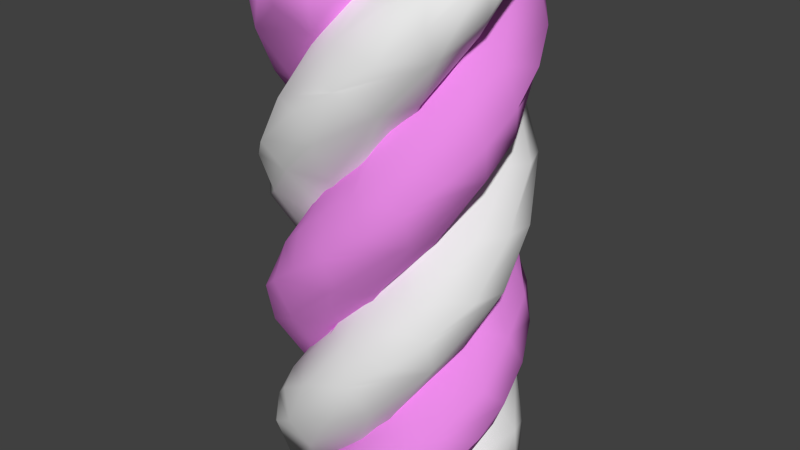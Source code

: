 # Source: Marshmallow.blend  (saved by Blender 2.76.0; exported with 4.5.12 LTS)
import bpy
from mathutils import Matrix  # noqa: F401  (used for matrix-valued properties, if any)

bpy.ops.wm.read_factory_settings(use_empty=True)
scene = bpy.context.scene
scene.name = 'Scene'

# ---- collections
col_collection_1 = bpy.data.collections.new('Collection 1'); scene.collection.children.link(col_collection_1)

# ---- materials (node trees are filled in below, after node groups)
mat_pink_001 = bpy.data.materials.new('Pink.001')
mat_pink_001.alpha_threshold = 0.0
mat_pink_001.diffuse_color = (0.8, 0.2503, 0.7804, 1.0)
mat_pink_001.roughness = 0.5
mat_white = bpy.data.materials.new('White')
mat_white.alpha_threshold = 0.0
mat_white.roughness = 0.5

# ---- material node trees
mat_white.use_nodes = True; mat_white.node_tree.nodes.clear()
_N = mat_white.node_tree.nodes; _L = mat_white.node_tree.links
n0 = _N.new('ShaderNodeOutputMaterial'); n0.name = 'Material Output'; n0.location = (300, 300)
n1 = _N.new('ShaderNodeBsdfDiffuse'); n1.name = 'Diffuse BSDF'; n1.location = (10, 300)
_L.new(n1.outputs[0], n0.inputs[0])
n0.is_active_output = True

# ---- world
world_world = bpy.data.worlds.new('World'); scene.world = world_world
world_world.color = (0.05088, 0.05088, 0.05088)
world_world.use_sun_shadow = False
world_world.sun_shadow_jitter_overblur = 0.0
world_world.cycles.sampling_method = 'MANUAL'
world_world.cycles.sample_map_resolution = 256

# ---- meshes
me_cylinder = bpy.data.meshes.new('Cylinder')
me_cylinder.from_pydata([(0.4002, -1.96, -5.299), (-0.3904, -1.961, 5.299), (0.2052, -1.98, -5.299), (0.01006, -1.961, -5.299), (-0.7505, -1.811, 5.299), (-0.1597, -1.933, -5.287), (-0.9017, -1.686, 5.299), (-0.3508, -1.813, -5.299), (-1.026, -1.534, 5.299), (-0.5027, -1.689, -5.299), (-0.5838, -1.605, -5.297), (-1.174, -1.173, 5.299), (-0.6719, -1.462, -5.297), (-0.7657, -1.214, -5.298), (-1.173, -0.7831, 5.299), (-0.7974, -0.9824, -5.299), (-0.7787, -0.7873, -5.299), (-0.7223, -0.5995, -5.299), (-0.6303, -0.4264, -5.299), (-0.6858, -0.116, 5.297), (-0.5064, -0.2745, -5.299), (-0.573, -0.05588, 5.299), (-0.3552, -0.1498, -5.299), (-0.3853, 0.0005322, 5.299), (0.004925, 0.0004938, -5.299), (0.004926, -0.0004895, 5.299), (0.3951, 0.001515, -5.299), (0.365, -0.1507, 5.299), (0.5828, -0.0549, -5.299), (0.5162, -0.2755, 5.299), (0.6402, -0.4274, 5.299), (0.7321, -0.6005, 5.299), (1.055, -0.458, -5.297), (0.7886, -0.7882, 5.299), (1.125, -0.591, -5.298), (0.8073, -0.9834, 5.299), (1.282, -0.9128, -5.264), (1.223, -1.017, -5.292), (1.184, -1.172, -5.299), (1.154, -1.383, -5.284), (0.5125, -1.69, 5.299), (1.036, -1.533, -5.299), (0.3607, -1.814, 5.299), (0.9115, -1.685, -5.299), (0.7603, -1.81, -5.299), (-0.0002123, -1.962, 5.299), (0.6321, -1.921, -5.274), (-0.1954, -1.981, 5.299), (-1.955, 0.2791, 2.999), (-1.935, -0.4737, 3.513), (-1.729, -0.9912, 4.018), (-1.316, -1.511, 4.537), (-1.676, 0.8148, 2.752), (-1.125, 1.553, 1.735), (-0.1272, 1.915, 0.726), (0.9106, 1.691, -0.2832), (1.67, 0.9493, -1.292), (1.842, 0.3107, -1.79), (1.875, -0.3526, -2.571), (1.583, -1.089, -3.311), (0.7617, -1.763, -4.32), (-1.144, -1.384, 5.284), (-1.707, -0.3507, 4.164), (-1.213, -1.018, 5.292), (-1.202, 0.9152, 2.964), (-0.5309, 1.415, 1.955), (0.3031, 1.482, 0.9457), (1.045, 1.096, -0.06369), (1.514, -0.04622, -1.577), (1.258, -0.8427, -2.587), (0.6181, -1.381, -3.596), (-0.05539, -1.559, -4.508), (-1.115, -0.5925, 5.298), (-1.046, -0.4603, 5.297), (-0.8789, -0.2615, 5.293), (-0.7869, 0.3624, 4.047), (-0.1325, 0.949, 2.2), (0.7984, 0.5342, 0.1811), (0.8296, -0.4845, -1.837), (-0.02512, -0.9814, -3.794), (-0.3988, -0.4781, -4.601), (-0.2394, 0.6277, 2.876), (0.4625, 0.4908, 0.8578), (0.6445, -0.2009, -1.161), (0.1794, -0.6443, -2.968), (-0.07521, -0.3572, -3.545), (-0.1605, 0.001715, 5.287), (-0.1907, 0.1915, 4.055), (-0.05934, 0.2649, 3.046), (0.09092, 0.2572, 2.036), (0.07601, 0.09407, 1.307), (0.09259, 0.03616, 0.4895), (0.2709, -0.04377, -0.4868), (0.2066, -0.1798, -1.496), (0.07979, -0.2608, -2.505), (-0.06172, -0.09868, -4.033), (-0.1361, -0.05642, -5.28), (0.1288, -0.04971, 5.267), (-0.0007126, -0.0206, 3.289), (0.001076, 0.001741, -1.01), (0.002403, 0.06244, -2.249), (0.3525, -0.4448, 4.488), (0.07164, -0.3815, 3.514), (-0.08635, -0.2797, 2.506), (-0.2652, -0.1203, 0.9918), (-0.2882, 0.04037, -0.01749), (-0.2222, 0.1887, -1.027), (-0.1006, 0.6427, -1.956), (0.07472, 0.2844, -3.045), (0.2149, 0.2025, -4.055), (0.1674, 0.003375, -5.287), (0.002922, -0.8235, 3.642), (-0.562, -0.3741, 1.663), (-0.5798, 0.3457, -0.3551), (0.4696, 0.4841, -3.593), (0.8511, 0.2607, -4.269), (0.6953, -0.1148, -5.297), (-0.6604, -0.6957, 2.335), (-0.9122, 0.2945, 0.3161), (-0.3517, 0.9188, -1.257), (0.4508, 0.8767, -2.77), (0.888, -0.2598, -5.293), (0.7755, -1.216, 5.298), (0.6814, -1.464, 5.297), (-0.2024, -1.503, 4.105), (-0.9704, -1.164, 3.095), (-1.429, -0.9983, 2.975), (-1.649, -0.5634, 2.471), (-1.907, -0.1113, 2.272), (-1.696, 0.401, 1.461), (-1.519, 0.8552, 0.9565), (-1.223, 1.243, 0.4519), (-0.8315, 1.533, -0.05268), (-0.375, 1.704, -0.5573), (0.1111, 1.742, -1.062), (0.5887, 1.644, -1.567), (1.021, 1.418, -2.071), (1.373, 1.081, -2.576), (1.618, 0.6595, -3.08), (0.5934, -1.607, 5.297), (1.797, 0.07007, -3.628), (0.1694, -1.934, 5.287), (-0.4901, -1.842, 4.589), (-1.157, -1.567, 3.998), (-1.829, -0.7918, 3.222), (-1.905, 0.6494, 2.072), (-1.651, 1.152, 1.567), (-1.268, 1.564, 1.062), (-0.7857, 1.854, 0.5578), (-0.242, 2.0, 0.05315), (0.3207, 1.99, -0.4515), (0.8587, 1.824, -0.9561), (1.33, 1.516, -1.461), (1.697, 1.09, -1.965), (1.933, 0.5785, -2.47), (2.017, 0.02204, -2.975), (1.945, -0.5361, -3.479), (1.721, -1.052, -3.984), (1.314, -1.531, -4.486), (-0.6221, -1.922, 5.274), (0.004925, 0.0004937, -5.299), (-0.2232, 0.08162, 5.293), (-0.3853, -0.0005279, -5.299), (-0.3552, 0.1498, 5.299), (-0.573, 0.05589, -5.299), (-0.5064, 0.2745, 5.299), (-0.6303, 0.4264, 5.299), (-0.7223, 0.5995, 5.299), (-1.046, 0.4604, -5.297), (-0.7787, 0.7873, 5.299), (-1.115, 0.5925, -5.298), (-0.7974, 0.9824, 5.299), (-1.173, 0.7831, -5.299), (-1.213, 1.018, -5.292), (-1.174, 1.173, -5.299), (-1.144, 1.384, -5.284), (-0.5027, 1.689, 5.299), (-1.026, 1.534, -5.299), (-0.3508, 1.813, 5.299), (-0.9017, 1.686, -5.299), (-0.7505, 1.811, -5.299), (0.01006, 1.961, 5.299), (-0.6221, 1.922, -5.274), (0.2052, 1.98, 5.299), (-0.3904, 1.961, -5.299), (0.4002, 1.96, 5.299), (-0.1954, 1.981, -5.299), (-0.0002108, 1.962, -5.299), (0.7603, 1.81, 5.299), (0.1694, 1.934, -5.287), (0.9115, 1.685, 5.299), (0.3607, 1.814, -5.299), (1.036, 1.533, 5.299), (0.5125, 1.69, -5.299), (0.5934, 1.607, -5.297), (1.184, 1.172, 5.299), (0.6814, 1.464, -5.297), (0.7755, 1.216, -5.298), (0.8073, 0.9834, -5.299), (0.7886, 0.7882, -5.299), (0.7321, 0.6005, -5.299), (0.6402, 0.4274, -5.299), (0.6953, 0.1148, 5.297), (0.5162, 0.2755, -5.299), (0.5828, 0.0549, 5.299), (0.365, 0.1508, -5.299), (0.3951, -0.001511, 5.299), (0.001773, 0.03861, 3.496), (-0.01877, 0.01657, 5.283), (-0.2532, 0.2613, 4.555), (-0.07521, 0.3572, 3.545), (0.07979, 0.2608, 2.505), (0.3412, 0.4475, 2.191), (0.2484, 0.1163, 0.9914), (0.2531, -0.1056, -0.5225), (0.1586, -0.2227, -1.532), (0.01633, -0.2716, -2.541), (-0.1907, -0.1915, -4.055), (-0.1605, -0.001711, -5.287), (-0.3877, 0.7335, 4.468), (0.08902, 0.807, 3.41), (0.675, 0.0155, 0.6561), (0.397, -0.5393, -1.069), (-0.2394, -0.6277, -2.876), (-0.6127, -0.2526, -4.327), (-0.6858, 0.116, -5.297), (0.8296, 0.4845, 1.838), (0.7984, -0.5342, -0.181), (0.08774, -0.978, -1.757), (-0.7947, -0.5323, -3.713), (-0.8789, 0.2615, -5.293), (-0.7657, 1.214, 5.298), (-0.6719, 1.462, 5.297), (-0.05556, 1.56, 4.508), (0.6182, 1.381, 3.596), (1.082, 1.521, 3.808), (1.442, 0.4625, 2.082), (1.856, 0.2102, 2.294), (1.307, -0.7645, 0.5683), (0.7014, -1.341, -0.4409), (-0.1185, -1.507, -1.45), (-0.5096, -1.794, -1.238), (-1.202, -0.9151, -2.964), (-1.676, -0.8148, -2.752), (-0.5838, 1.605, 5.297), (-1.707, 0.3507, -4.164), (-0.1597, 1.933, 5.287), (0.499, 1.839, 4.589), (1.583, 1.089, 3.311), (1.868, -0.4509, 1.797), (1.343, -1.374, 0.7879), (0.4075, -1.876, -0.2214), (-1.125, -1.553, -1.735), (-1.955, -0.279, -2.999), (-1.935, 0.4737, -3.513), (-1.729, 0.9912, -4.018), (-1.316, 1.511, -4.537), (0.6321, 1.921, 5.274), (1.314, 1.531, 4.486), (1.721, 1.052, 3.984), (1.945, 0.5361, 3.479), (2.017, -0.02204, 2.975), (1.933, -0.5785, 2.47), (1.697, -1.09, 1.965), (1.33, -1.516, 1.461), (0.8587, -1.824, 0.9561), (0.3207, -1.99, 0.4515), (-0.242, -2.0, -0.05315), (-0.7857, -1.854, -0.5578), (-1.268, -1.564, -1.062), (-1.651, -1.152, -1.567), (-1.905, -0.6494, -2.072), (-1.907, 0.1114, -2.272), (-1.829, 0.7918, -3.222), (-1.157, 1.567, -3.998), (-0.4901, 1.842, -4.589), (1.154, 1.383, 5.284), (1.282, 0.9128, 5.264), (1.797, -0.07008, 3.628), (1.618, -0.6596, 3.081), (1.373, -1.081, 2.576), (1.021, -1.418, 2.071), (0.5887, -1.644, 1.567), (0.1111, -1.742, 1.062), (-0.3749, -1.704, 0.5576), (-0.8315, -1.533, 0.05277), (-1.223, -1.243, -0.4519), (-1.519, -0.8552, -0.9565), (-1.696, -0.401, -1.461), (-1.649, 0.5634, -2.471), (-1.312, 1.04, -2.955), (1.223, 1.017, 5.292), (-0.6103, 1.388, -3.6), (-0.3332, 1.116, -3.404), (1.125, 0.591, 5.298), (1.055, 0.458, 5.297), (0.888, 0.2598, 5.293), (0.8484, -0.5041, 3.78), (0.2036, -0.9234, 2.34), (-0.592, -0.785, 0.7521), (-0.958, -0.03002, -0.8207), (0.06424, 0.8856, -3.805), (0.3525, 0.4448, -4.488), (0.5439, -0.4066, 3.887), (-0.3069, -0.6023, 1.364), (-0.6745, 0.01678, -0.6542), (-0.3469, 0.5749, -2.462), (0.07164, 0.3815, -3.514), (0.1674, -0.003371, 5.287), (0.2149, -0.2025, 4.055), (0.07472, -0.2844, 3.045), (-0.08753, -0.2793, 2.036), (-0.03909, -0.07709, 1.632), (-0.1559, -0.08246, 0.7031), (0.04753, 0.002568, 0.06831), (-0.07076, 0.02484, -0.5395), (-0.2214, 0.1897, -1.496), (-0.05412, 0.09861, -2.173), (-0.01304, -0.03279, -3.506), (0.1288, 0.04972, -5.267), (1.21, -0.7721, -5.406), (0.7777, -1.176, 5.354), (0.978, -0.8038, -5.406), (0.7829, -0.7851, -5.406), (0.5951, -0.7287, -5.406), (0.422, -0.6367, -5.406), (0.1101, -0.6884, 5.352), (0.2701, -0.5128, -5.406), (0.05052, -0.5764, 5.354), (0.1454, -0.3616, -5.406), (-0.005899, -0.3887, 5.354), (0.05252, -0.1889, -5.406), (-0.004878, -0.001483, -5.406), (-0.004878, 0.001487, 5.354), (0.05252, 0.1889, 5.354), (-0.0059, 0.3887, -5.406), (0.1454, 0.3616, 5.354), (0.05051, 0.5764, -5.406), (0.2701, 0.5128, 5.354), (0.422, 0.6368, 5.354), (0.5951, 0.7287, 5.354), (0.4536, 1.049, -5.404), (0.7829, 0.7851, 5.354), (0.5866, 1.119, -5.406), (0.978, 0.8038, 5.354), (0.7777, 1.176, -5.406), (1.013, 1.217, -5.399), (1.168, 1.177, -5.406), (1.379, 1.147, -5.391), (1.684, 0.5091, 5.354), (1.529, 1.029, -5.406), (1.808, 0.3572, 5.354), (1.681, 0.9051, -5.406), (1.805, 0.7539, -5.406), (1.957, -0.00365, 5.354), (1.917, 0.6249, -5.382), (1.975, -0.1988, 5.354), (1.956, 0.3938, -5.406), (1.956, -0.3938, 5.354), (1.975, 0.1988, -5.406), (1.957, 0.003652, -5.406), (1.805, -0.7539, 5.354), (1.928, -0.1665, -5.394), (1.681, -0.9051, 5.354), (1.808, -0.3572, -5.406), (1.529, -1.029, 5.354), (1.684, -0.5091, -5.406), (1.601, -0.5903, -5.404), (1.168, -1.177, 5.354), (1.458, -0.6783, -5.404), (0.4536, -1.049, 5.352), (0.5866, -1.119, 5.353), (0.2549, -0.8811, 5.348), (-0.5311, -0.7912, 3.723), (-0.8701, -0.1275, 2.25), (-0.7249, 0.6178, 0.695), (0.2425, 0.9236, -1.323), (0.9387, 0.1854, -3.342), (0.4398, -0.3527, -4.489), (-0.406, -0.5335, 3.889), (-0.6444, 0.1528, 1.805), (-0.3351, 0.581, 0.3562), (0.3789, 0.5566, -1.662), (0.5929, 0.07367, -3.155), (0.1337, -0.03892, -3.355), (-0.007773, -0.1601, 5.343), (-0.08943, -0.1257, 4.35), (-0.1422, -0.0576, 3.34), (-0.1172, 0.02504, 2.316), (-0.1248, 0.2128, 0.8325), (0.05072, 0.286, -0.4872), (0.03821, 0.02951, -1.069), (0.2478, 0.1548, -2.001), (-0.08943, 0.1257, -4.35), (0.2275, -0.1679, 1.82), (0.00781, -0.248, 0.1767), (-0.245, -0.08651, -2.068), (0.4398, 0.3527, 4.489), (0.3789, 0.07529, 3.514), (-0.1785, -0.2267, -1.027), (-0.2804, 0.06441, -3.045), (-0.007773, 0.1602, -5.395), (0.8818, 0.06724, 3.806), (0.756, -0.2986, 2.904), (0.6094, -0.6904, 2.139), (0.2258, -0.6261, 1.223), (-0.3152, -0.6183, -0.2496), (-0.5769, -0.3258, -1.3), (-0.6271, 0.2348, -2.879), (-0.4378, 0.7241, -3.841), (0.1101, 0.6884, -5.405), (-0.07217, -0.9757, 0.7614), (-0.942, -0.1365, -1.704), (0.237, 0.8632, -5.393), (1.21, 0.7721, 5.353), (1.458, 0.6783, 5.352), (1.498, -0.202, 4.102), (1.162, -0.9659, 3.093), (0.9827, -1.564, 3.065), (0.05592, -1.508, 1.579), (-0.4157, -1.859, 1.77), (-0.98, -1.563, 1.047), (-1.332, -0.7038, -0.4396), (-1.502, 0.1135, -1.449), (-1.799, 0.621, -1.258), (-1.41, 1.012, -2.07), (-1.244, 1.379, -2.249), (-0.7334, 1.721, -2.827), (1.601, 0.5903, 5.352), (0.3463, 1.705, -4.164), (1.928, 0.1665, 5.342), (1.837, -0.4903, 4.589), (1.562, -1.155, 3.998), (0.1821, -1.933, 2.484), (-1.522, -1.131, 0.552), (-1.866, -0.4083, -0.2217), (-1.979, 0.3187, -0.4513), (-0.5721, 1.923, -2.47), (-0.01774, 2.007, -2.974), (0.6515, 1.905, -3.579), (1.138, 1.605, -4.297), (1.574, 1.246, -4.535), (1.917, -0.6249, 5.33), (1.052, -1.711, 3.984), (0.5382, -1.934, 3.479), (-0.9842, -1.754, 2.065), (-1.507, -1.324, 1.461), (-1.814, -0.8545, 0.9559), (-1.979, -0.3187, 0.4513), (-1.632, 1.174, -0.9628), (-1.146, 1.646, -1.567), (1.506, -1.316, 4.537), (-0.08142, -1.986, 3.009), (1.182, 1.541, -3.493), (-0.6103, -1.741, 2.99), (-1.891, 0.1478, 0.4572), (-1.66, 0.8014, -0.03746), (-0.4423, 1.86, -1.797), (0.2168, 1.847, -2.293), (1.761, 0.7523, -4.32), (1.379, -1.147, 5.339), (0.3462, -1.705, 4.164), (-1.075, -1.363, 2.575), (-1.41, -1.012, 2.07), (-1.635, -0.5814, 1.565), (-1.233, 1.222, -0.453), (0.5656, 1.644, -2.472), (1.013, -1.217, 5.347), (-1.502, -0.1132, 1.449), (-0.7539, 1.306, -0.5695), (0.8494, 1.249, -2.588), (1.384, 0.6076, -3.597), (1.558, -0.06436, -4.508), (-0.7777, -1.177, -5.406), (-1.013, -1.218, -5.399), (-1.168, -1.178, -5.406), (-1.378, -1.148, -5.391), (-1.684, -0.5081, 5.354), (-1.529, -1.03, -5.406), (-1.808, -0.3562, 5.354), (-1.681, -0.9061, -5.406), (-1.805, -0.7549, -5.406), (-1.957, 0.004647, 5.354), (-1.917, -0.6264, -5.382), (-1.975, 0.1998, 5.354), (-1.956, -0.3948, -5.406), (-1.956, 0.3948, 5.354), (-1.975, -0.1998, -5.406), (-1.957, -0.004642, -5.406), (-1.805, 0.7549, 5.354), (-1.929, 0.1652, -5.394), (-1.681, 0.9061, 5.354), (-1.808, 0.3562, -5.406), (-1.529, 1.03, 5.354), (-1.684, 0.5081, -5.406), (-1.601, 0.5892, -5.404), (-1.168, 1.178, 5.354), (-1.458, 0.6772, -5.404), (-1.21, 0.7711, -5.406), (-0.7777, 1.177, 5.354), (-0.978, 0.8028, -5.406), (-0.7828, 0.7841, -5.406), (-0.5951, 0.7277, -5.406), (-0.422, 0.6358, -5.406), (-0.1103, 0.6898, 5.352), (-0.2701, 0.5118, -5.406), (-0.05047, 0.5774, 5.354), (-0.1453, 0.3606, -5.406), (0.005947, 0.3897, 5.354), (-0.05247, 0.1879, -5.406), (0.004925, 0.0004927, -5.406), (0.004925, -0.0004904, 5.354), (-0.05247, -0.1879, 5.354), (0.005946, -0.3897, -5.406), (-0.1453, -0.3606, 5.354), (-0.2701, -0.5118, 5.354), (-0.422, -0.6358, 5.354), (-0.5951, -0.7277, 5.354), (-0.454, -1.05, -5.404), (-0.7828, -0.7841, 5.354), (-0.5867, -1.12, -5.406), (-0.978, -0.8028, 5.354), (-1.601, -0.5891, 5.352), (-0.3446, -1.709, -4.164), (-1.929, -0.1652, 5.342), (-1.836, 0.4931, 4.589), (-1.561, 1.159, 3.998), (-0.7052, 1.813, 2.989), (0.3667, 1.912, 1.98), (1.159, 1.512, 1.057), (1.67, 1.003, 0.4658), (1.948, -0.03643, -0.5435), (1.556, -1.124, -1.735), (0.2842, -1.955, -2.999), (-0.535, -1.939, -3.479), (-1.05, -1.715, -3.984), (-1.505, -1.319, -4.537), (-1.917, 0.6264, 5.329), (-1.05, 1.715, 3.984), (0.02233, 2.012, 2.974), (0.9913, 1.759, 2.065), (1.515, 1.327, 1.461), (1.937, 0.5567, 0.5046), (1.903, -0.6779, -0.4583), (1.566, -1.267, -1.063), (1.154, -1.65, -1.567), (0.6531, -1.904, -2.072), (-1.505, 1.319, 4.537), (-0.4681, 1.936, 3.514), (1.948, 0.03644, 0.5435), (-0.1763, -1.938, -2.484), (-1.561, -1.159, -3.998), (0.6147, 1.746, 2.991), (1.688, 0.8849, 1.466), (-0.8562, -1.699, -3.075), (-1.836, -0.4931, -4.589), (-1.378, 1.148, 5.339), (-0.3446, 1.709, 4.164), (1.115, 1.248, 2.596), (1.609, 0.4656, 1.587), (1.703, -0.3765, 0.5561), (1.533, -0.8323, 0.05148), (1.243, -1.223, -0.4531), (0.8564, -1.518, -0.9578), (0.4031, -1.695, -1.462), (-1.035, -1.312, -2.955), (-1.013, 1.218, 5.347), (-0.04792, -1.512, -1.579), (-1.381, -0.6121, -3.598), (-1.557, 0.06139, -4.509), (-0.5867, 1.12, 5.353), (-0.454, 1.05, 5.352), (-0.2554, 0.8827, 5.348), (0.5355, 0.796, 3.719), (0.9803, -0.08748, 1.76), (0.5893, -0.7869, 0.246), (-0.2354, -0.9279, -1.327), (-0.7513, -0.3037, -2.904), (-0.8798, 0.0628, -3.806), (-0.4389, 0.3497, -4.489), (0.4085, 0.5379, 3.887), (0.6634, -0.1318, 1.869), (0.1712, -0.6525, -0.1499), (-0.3824, -0.544, -1.728), (-0.3758, 0.07058, -3.514), (0.007791, 0.1617, 5.342), (0.03498, 0.04544, 4.554), (0.2545, 0.1448, 3.55), (0.09501, 0.009099, 2.996), (0.2785, -0.09124, 2.036), (0.1344, -0.2106, 0.8322), (-0.01426, -0.1186, -0.3038), (-0.187, -0.2204, -1.497), (-0.2752, -0.08592, -2.506), (0.1459, -0.0626, -3.34), (0.0907, -0.1293, -4.349), (-0.235, -0.1625, 4.264), (-0.1649, 0.07365, 2.281), (0.07097, 0.06287, -1.482), (0.1815, 0.03719, -2.261), (-0.5385, -0.1575, 3.946), (-0.187, 0.2204, 1.497), (-0.04088, 0.2874, 0.4873), (0.1186, 0.2665, -0.522), (0.007791, -0.1617, -5.395), (-0.8178, -0.001788, 3.643), (-0.3712, 0.5608, 1.664), (0.09132, 0.8154, 0.6151), (0.502, 0.73, -0.2313), (0.7091, 0.4013, -1.133), (0.6679, -0.03696, -2.309), (0.4854, -0.4637, -3.593), (-0.07286, -0.6282, -5.391), (-0.1103, -0.6898, -5.405), (-0.6923, 0.6595, 2.336), (0.9662, -0.1864, -2.265), (0.6734, -0.7434, -3.395), (-0.2378, -0.8654, -5.393), (-1.21, -0.7711, 5.353), (-1.458, -0.6772, 5.352), (-1.496, 0.2056, 4.102), (-1.158, 0.9709, 3.093), (-0.9937, 1.429, 2.976), (-0.1791, 1.663, 1.946), (0.7325, 1.505, 0.9366), (1.342, 0.7028, -0.4392), (1.703, 0.3764, -0.5562), (1.609, -0.4655, -1.587), (0.9213, -1.202, -2.963), (0.819, -1.676, -2.754)], [], [(51, 159, 4), (86, 75, 21, 23), (61, 6, 8), (63, 61, 11), (62, 63, 14), (111, 101, 31, 33), (86, 25, 97), (101, 27, 29), (101, 29, 30), (101, 30, 31), (122, 111, 33, 35), (141, 124, 139, 40), (159, 142, 45, 47), (141, 40, 42), (142, 141, 45), (159, 1, 47, 45, 141, 42, 40, 139, 123, 122, 35, 33, 31, 30, 29, 27, 97, 25, 86, 23, 21, 19, 74, 73, 72, 14, 63, 11, 61, 8, 6, 4), (159, 47, 1), (48, 128, 144, 49), (0, 2, 3, 5, 7, 9, 10, 12, 13, 15, 16, 17, 18, 20, 22, 96, 24, 110, 26, 28, 116, 121, 32, 34, 36, 37, 38, 39, 41, 43, 44, 46), (143, 142, 159), (145, 128, 48), (50, 144, 143, 51), (44, 43, 39, 158), (157, 36, 140, 156), (39, 36, 157), (155, 140, 138, 154), (154, 138, 137, 153), (153, 137, 136, 152), (152, 136, 135, 151), (151, 135, 134, 150), (150, 134, 133, 149), (149, 133, 132, 148), (148, 132, 131, 147), (147, 131, 130, 146), (146, 130, 129, 145), (143, 125, 124, 142), (128, 127, 144), (127, 126, 144), (36, 34, 32, 140), (138, 121, 115, 137), (124, 123, 139), (136, 115, 120, 135), (133, 120, 119, 132), (130, 119, 118, 129), (126, 118, 117, 125), (124, 117, 111, 123), (28, 26, 110, 115), (114, 107, 120), (107, 113, 119), (113, 112, 118), (112, 111, 117), (28, 115, 116), (115, 110, 109, 114), (107, 100, 106, 113), (109, 108, 114), (113, 105, 104, 112), (106, 105, 113), (110, 96, 95, 109), (104, 90, 112), (90, 103, 112), (103, 102, 111), (24, 96, 110), (109, 95, 100, 108), (94, 93, 99, 100), (99, 91, 105), (91, 90, 104), (90, 98, 103), (98, 97, 101), (85, 100, 95), (94, 84, 83, 93), (89, 98, 90), (87, 97, 98), (22, 80, 96), (92, 83, 82, 91), (17, 16, 79, 80), (82, 81, 89), (81, 75, 87), (80, 84, 85), (79, 78, 84), (78, 77, 83), (77, 76, 82), (76, 75, 81), (75, 74, 19), (16, 15, 13, 79), (79, 71, 70, 78), (13, 12, 79), (12, 71, 79), (78, 69, 68, 77), (70, 69, 78), (75, 64, 52, 74), (68, 57, 77), (57, 67, 77), (67, 66, 76), (66, 65, 76), (65, 64, 75), (10, 9, 5, 71), (52, 73, 74), (52, 62, 73), (71, 5, 60, 70), (70, 60, 59, 69), (69, 59, 58, 68), (3, 2, 46, 60), (58, 57, 68), (56, 55, 67), (55, 54, 66), (54, 53, 65), (53, 52, 64), (62, 61, 63), (48, 49, 62), (49, 50, 62), (50, 51, 61), (60, 158, 157, 59), (46, 158, 60), (59, 156, 155, 58), (157, 156, 59), (58, 155, 154, 57), (57, 154, 153, 56), (56, 152, 151, 55), (153, 152, 56), (55, 150, 149, 54), (151, 150, 55), (54, 148, 147, 53), (149, 148, 54), (53, 146, 145, 52), (147, 146, 53), (219, 209, 165, 166), (209, 163, 165), (231, 219, 169, 171), (219, 166, 167), (219, 167, 169), (246, 233, 244, 176), (257, 247, 181, 183), (246, 176, 178), (247, 246, 181), (276, 258, 188, 190), (257, 183, 185), (258, 257, 188), (308, 303, 204, 206), (276, 190, 192), (291, 276, 195), (312, 311, 310, 207), (161, 208, 308, 206, 204, 202, 296, 295, 294, 277, 291, 195, 276, 192, 190, 188, 257, 185, 183, 181, 246, 178, 176, 244, 232, 231, 171, 169, 167, 166, 165, 163), (160, 218, 162, 164, 225, 230, 168, 170, 172, 173, 174, 175, 177, 179, 180, 182, 184, 186, 187, 189, 191, 193, 194, 196, 197, 198, 199, 200, 201, 203, 205, 319), (205, 302, 319), (302, 307, 318), (307, 317, 318), (307, 301, 306, 317), (310, 309, 207), (309, 308, 208), (311, 304, 298, 310), (306, 305, 316), (305, 304, 313), (306, 293, 300, 305), (298, 303, 310), (302, 301, 307), (301, 293, 306), (305, 300, 299, 304), (303, 297, 296, 202), (299, 298, 304), (298, 297, 303), (200, 199, 301, 302), (199, 198, 197, 301), (293, 292, 290, 300), (197, 196, 301), (61, 51, 4, 6), (300, 272, 288, 299), (290, 289, 300), (289, 272, 300), (299, 286, 285, 298), (288, 287, 299), (287, 286, 299), (298, 283, 282, 297), (285, 284, 298), (284, 283, 298), (297, 280, 279, 296), (282, 281, 297), (281, 280, 297), (295, 278, 277, 294), (279, 295, 296), (279, 278, 295), (194, 193, 189, 293), (293, 189, 275, 292), (288, 271, 270, 287), (275, 274, 292), (277, 276, 291), (274, 273, 290), (272, 271, 288), (287, 270, 269, 286), (286, 269, 268, 285), (285, 268, 267, 284), (284, 267, 266, 283), (283, 266, 265, 282), (282, 265, 264, 281), (281, 264, 263, 280), (280, 263, 262, 279), (279, 262, 261, 278), (278, 260, 259, 277), (261, 260, 278), (187, 186, 182, 275), (259, 258, 276), (274, 256, 255, 273), (182, 256, 274), (273, 254, 253, 272), (255, 254, 273), (271, 243, 252, 270), (253, 243, 271), (269, 252, 241, 268), (268, 241, 251, 267), (266, 251, 250, 265), (264, 250, 249, 263), (262, 249, 237, 261), (261, 237, 248, 260), (259, 248, 235, 258), (258, 235, 247, 257), (180, 179, 175, 256), (247, 234, 233, 246), (175, 245, 255), (245, 243, 253), (242, 241, 252), (240, 239, 251), (239, 238, 250), (238, 237, 249), (236, 235, 248), (243, 230, 229, 242), (172, 170, 245), (170, 168, 245), (233, 232, 244), (239, 228, 227, 238), (229, 228, 240), (234, 226, 220, 233), (227, 226, 236), (232, 220, 219, 231), (230, 225, 224, 229), (164, 162, 218, 224), (224, 223, 229), (223, 222, 228), (222, 221, 227), (221, 212, 226), (164, 224, 225), (223, 216, 215, 222), (218, 217, 224), (217, 318, 223), (318, 216, 223), (317, 315, 214, 215), (215, 214, 222), (214, 314, 221), (314, 213, 221), (211, 210, 220), (210, 209, 219), (319, 217, 218), (317, 215, 216), (313, 312, 212, 213), (313, 213, 314), (385, 379, 328, 330), (312, 211, 212), (207, 210, 211), (208, 209, 207), (208, 161, 209), (397, 386, 334, 336), (386, 333, 334), (402, 397, 340, 342), (397, 336, 338), (397, 338, 339), (397, 339, 340), (414, 402, 342, 344), (430, 416, 428, 349), (442, 431, 354, 356), (430, 349, 351), (431, 430, 354), (460, 451, 361, 363), (442, 356, 358), (451, 442, 361), (367, 366, 362, 472), (460, 363, 365), (467, 460, 368), (371, 321, 467, 368, 460, 365, 363, 361, 442, 358, 356, 354, 430, 351, 349, 428, 415, 414, 344, 342, 340, 339, 338, 336, 334, 333, 385, 330, 328, 326, 372, 370), (461, 467, 321), (320, 322, 323, 324, 325, 327, 329, 331, 332, 401, 335, 337, 410, 413, 341, 343, 345, 346, 347, 348, 350, 352, 353, 355, 357, 359, 360, 362, 364, 366, 367, 369), (454, 461, 370), (472, 362, 459, 471), (471, 459, 453, 470), (457, 450, 449, 465), (453, 466, 470), (457, 465, 469), (456, 455, 468), (455, 464, 468), (461, 460, 467), (453, 458, 466), (455, 448, 447, 464), (464, 447, 446, 463), (463, 446, 445, 462), (454, 452, 444, 461), (360, 359, 355, 459), (444, 443, 461), (443, 451, 460), (453, 439, 438, 458), (355, 441, 459), (458, 438, 437, 457), (456, 436, 448, 455), (437, 450, 457), (449, 436, 456), (445, 420, 433, 452), (445, 452, 454), (441, 439, 453), (437, 427, 426, 450), (443, 432, 451), (450, 426, 424, 449), (448, 435, 434, 447), (447, 434, 421, 446), (446, 421, 420, 445), (444, 418, 432, 443), (433, 418, 444), (353, 352, 348, 441), (432, 431, 442), (439, 429, 427, 438), (348, 429, 440), (432, 417, 416, 431), (424, 435, 436), (423, 422, 435), (426, 413, 409, 425), (345, 343, 429), (343, 341, 429), (416, 415, 428), (421, 412, 406, 420), (409, 412, 423), (420, 406, 411, 419), (418, 411, 404, 417), (417, 404, 403, 416), (416, 403, 402, 415), (337, 335, 401, 409), (410, 409, 413), (408, 407, 412), (406, 405, 411), (337, 409, 410), (403, 388, 398, 402), (401, 393, 409), (393, 400, 408), (400, 396, 408), (396, 399, 407), (399, 395, 406), (395, 394, 405), (394, 388, 403), (384, 383, 392, 396), (332, 393, 401), (388, 387, 398), (387, 386, 397), (331, 329, 378, 393), (390, 389, 395), (389, 388, 394), (389, 381, 380, 388), (383, 382, 392), (382, 381, 390), (388, 380, 374, 387), (379, 373, 372, 326), (374, 379, 387), (378, 383, 384), (377, 376, 382), (376, 375, 381), (375, 374, 380), (374, 373, 379), (324, 323, 377, 378), (323, 322, 320, 377), (376, 466, 458, 375), (320, 369, 377), (369, 472, 377), (472, 471, 377), (471, 470, 376), (470, 466, 376), (375, 465, 456, 374), (458, 469, 375), (469, 465, 375), (373, 462, 454, 372), (456, 468, 374), (468, 464, 373), (464, 463, 373), (463, 462, 373), (524, 620, 522, 477), (454, 370, 372), (537, 525, 482, 484), (524, 477, 479), (525, 524, 482), (556, 547, 489, 491), (537, 484, 486), (547, 537, 489), (585, 580, 506, 508), (556, 491, 493), (566, 556, 496), (557, 566, 499), (596, 586, 512, 514), (586, 511, 512), (600, 596, 515, 516), (596, 514, 515), (605, 600, 517, 519), (600, 516, 517), (618, 605, 519, 521), (619, 618, 521, 519, 517, 516, 515, 514, 512, 511, 585, 508, 506, 504, 572, 571, 570, 499, 566, 496, 556, 493, 491, 489, 537, 486, 484, 482, 524, 479, 477, 522), (622, 607, 614, 621), (473, 474, 475, 476, 478, 480, 481, 483, 485, 487, 488, 490, 492, 494, 495, 497, 498, 500, 501, 502, 503, 505, 507, 509, 510, 604, 513, 612, 613, 617, 518, 520), (617, 616, 628), (616, 615, 627), (615, 609, 625), (609, 608, 624), (608, 607, 623), (620, 614, 605, 619), (617, 612, 611, 616), (613, 612, 617), (612, 604, 595, 611), (611, 610, 615), (606, 605, 614), (513, 604, 612), (609, 598, 603, 608), (595, 594, 611), (594, 599, 610), (599, 598, 609), (594, 584, 593, 599), (603, 602, 607), (602, 601, 606), (601, 597, 606), (597, 600, 605), (510, 595, 604), (598, 591, 603), (591, 590, 602), (590, 597, 601), (599, 593, 592, 598), (509, 507, 579, 595), (590, 589, 597), (584, 578, 577, 593), (579, 584, 594), (593, 577, 583, 592), (592, 583, 582, 591), (588, 581, 580, 587), (582, 581, 590), (581, 574, 573, 580), (579, 578, 584), (577, 576, 583), (576, 575, 582), (575, 574, 581), (580, 573, 572, 504), (502, 501, 578, 579), (501, 500, 498, 578), (578, 497, 569, 577), (498, 497, 578), (575, 563, 562, 574), (569, 568, 577), (568, 565, 576), (565, 567, 576), (567, 564, 575), (564, 563, 575), (574, 560, 559, 573), (562, 561, 574), (561, 560, 574), (573, 558, 552, 572), (559, 558, 573), (495, 494, 490, 569), (552, 571, 572), (552, 557, 571), (569, 490, 555, 568), (565, 554, 550, 567), (555, 551, 568), (564, 546, 545, 563), (550, 564, 567), (557, 556, 566), (551, 554, 565), (550, 546, 564), (563, 545, 544, 562), (562, 544, 543, 561), (561, 543, 549, 560), (553, 541, 540, 558), (549, 553, 559), (552, 539, 548, 557), (488, 487, 483, 555), (548, 538, 557), (538, 547, 556), (551, 535, 534, 554), (549, 542, 541, 553), (546, 629, 532, 545), (540, 539, 552), (483, 536, 551), (534, 533, 550), (543, 542, 549), (539, 527, 548), (538, 526, 547), (533, 629, 546), (544, 532, 531, 543), (541, 529, 528, 540), (531, 530, 542), (530, 529, 541), (481, 480, 476, 536), (528, 527, 539), (527, 526, 538), (526, 525, 537), (530, 625, 624, 529), (476, 523, 535), (523, 629, 533), (628, 627, 532), (627, 626, 531), (526, 621, 620, 525), (624, 623, 528), (623, 622, 527), (473, 520, 523), (520, 518, 523), (620, 619, 522), (72, 62, 14), (75, 19, 21), (101, 97, 27), (46, 44, 158), (49, 144, 50), (51, 143, 159), (158, 39, 157), (43, 41, 39), (156, 140, 155), (145, 129, 128), (144, 126, 143), (39, 37, 36), (39, 38, 37), (126, 125, 143), (142, 124, 141), (140, 32, 138), (32, 121, 138), (137, 115, 136), (135, 120, 134), (134, 120, 133), (132, 119, 131), (131, 119, 130), (129, 118, 128), (128, 118, 127), (127, 118, 126), (125, 117, 124), (123, 111, 122), (121, 116, 115), (115, 114, 120), (120, 107, 119), (119, 113, 118), (118, 112, 117), (111, 102, 101), (114, 108, 107), (112, 103, 111), (102, 98, 101), (108, 100, 107), (100, 99, 106), (106, 99, 105), (105, 91, 104), (103, 98, 102), (85, 94, 100), (93, 92, 99), (92, 91, 99), (89, 88, 98), (88, 87, 98), (87, 86, 97), (96, 80, 95), (22, 20, 80), (95, 80, 85), (85, 84, 94), (93, 83, 92), (91, 82, 90), (90, 82, 89), (89, 81, 88), (88, 81, 87), (87, 75, 86), (20, 18, 80), (18, 17, 80), (80, 79, 84), (84, 78, 83), (83, 77, 82), (82, 76, 81), (77, 67, 76), (76, 65, 75), (12, 10, 71), (73, 62, 72), (57, 56, 67), (67, 55, 66), (66, 54, 65), (65, 53, 64), (52, 48, 62), (9, 7, 5), (62, 50, 61), (5, 3, 60), (52, 145, 48), (2, 0, 46), (209, 161, 163), (303, 202, 204), (319, 302, 318), (317, 316, 315), (207, 309, 208), (205, 203, 302), (317, 306, 316), (316, 305, 315), (315, 305, 314), (314, 305, 313), (313, 304, 312), (312, 304, 311), (310, 303, 309), (309, 303, 308), (203, 201, 302), (201, 200, 302), (301, 196, 293), (196, 194, 293), (292, 274, 290), (193, 191, 189), (290, 273, 289), (289, 273, 272), (277, 259, 276), (189, 187, 275), (275, 182, 274), (186, 184, 182), (272, 253, 271), (182, 180, 256), (270, 252, 269), (267, 251, 266), (265, 250, 264), (263, 249, 262), (260, 248, 259), (256, 175, 255), (179, 177, 175), (255, 245, 254), (254, 245, 253), (175, 173, 245), (175, 174, 173), (243, 242, 252), (241, 240, 251), (251, 239, 250), (250, 238, 249), (237, 236, 248), (235, 234, 247), (173, 172, 245), (245, 168, 243), (168, 230, 243), (242, 229, 241), (241, 229, 240), (240, 228, 239), (238, 227, 237), (237, 227, 236), (236, 226, 235), (235, 226, 234), (233, 220, 232), (229, 223, 228), (228, 222, 227), (227, 221, 226), (226, 212, 220), (220, 210, 219), (224, 217, 223), (222, 214, 221), (221, 213, 212), (212, 211, 220), (210, 207, 209), (160, 319, 218), (319, 318, 217), (318, 317, 216), (315, 314, 214), (312, 207, 211), (379, 326, 328), (386, 385, 333), (371, 461, 321), (369, 367, 472), (370, 461, 371), (458, 457, 469), (366, 364, 362), (465, 449, 456), (462, 445, 454), (461, 443, 460), (362, 360, 459), (459, 441, 453), (359, 357, 355), (441, 440, 439), (449, 424, 436), (452, 433, 444), (451, 432, 442), (355, 353, 441), (436, 435, 448), (441, 348, 440), (352, 350, 348), (440, 429, 439), (438, 427, 437), (426, 425, 424), (348, 346, 429), (348, 347, 346), (424, 423, 435), (435, 422, 434), (434, 422, 421), (420, 419, 433), (433, 419, 418), (418, 417, 432), (431, 416, 430), (346, 345, 429), (429, 341, 427), (341, 413, 427), (427, 413, 426), (425, 409, 424), (424, 409, 423), (423, 412, 422), (422, 412, 421), (419, 411, 418), (415, 402, 414), (409, 408, 412), (412, 407, 406), (411, 405, 404), (402, 398, 397), (409, 393, 408), (408, 396, 407), (407, 399, 406), (406, 395, 405), (405, 394, 404), (404, 394, 403), (398, 387, 397), (393, 384, 400), (400, 384, 396), (396, 391, 399), (399, 391, 395), (395, 389, 394), (332, 331, 393), (393, 378, 384), (396, 392, 391), (391, 390, 395), (329, 327, 378), (392, 382, 391), (391, 382, 390), (390, 381, 389), (387, 379, 386), (386, 379, 385), (327, 325, 378), (325, 324, 378), (378, 377, 383), (383, 377, 382), (382, 376, 381), (381, 375, 380), (377, 471, 376), (374, 468, 373), (570, 557, 499), (580, 504, 506), (586, 585, 511), (518, 617, 629), (629, 617, 628), (628, 616, 627), (627, 615, 626), (626, 615, 625), (625, 609, 624), (624, 608, 623), (623, 607, 622), (621, 614, 620), (619, 605, 618), (616, 611, 615), (615, 610, 609), (607, 606, 614), (611, 594, 610), (610, 599, 609), (608, 603, 607), (607, 602, 606), (606, 597, 605), (603, 591, 602), (602, 590, 601), (597, 588, 600), (600, 588, 596), (510, 509, 595), (595, 579, 594), (598, 592, 591), (597, 589, 588), (588, 587, 596), (596, 587, 586), (507, 505, 579), (591, 582, 590), (590, 581, 589), (589, 581, 588), (587, 580, 586), (586, 580, 585), (505, 503, 579), (503, 502, 579), (583, 576, 582), (582, 575, 581), (577, 568, 576), (576, 567, 575), (497, 495, 569), (571, 557, 570), (568, 551, 565), (560, 549, 559), (559, 553, 558), (494, 492, 490), (558, 540, 552), (557, 538, 556), (490, 488, 555), (555, 483, 551), (554, 534, 550), (487, 485, 483), (551, 536, 535), (550, 533, 546), (543, 531, 542), (542, 530, 541), (540, 528, 539), (548, 527, 538), (547, 526, 537), (483, 481, 536), (545, 532, 544), (536, 476, 535), (480, 478, 476), (535, 523, 534), (534, 523, 533), (532, 627, 531), (531, 626, 530), (529, 624, 528), (528, 623, 527), (527, 622, 526), (476, 474, 523), (476, 475, 474), (629, 628, 532), (626, 625, 530), (622, 621, 526), (525, 620, 524), (474, 473, 523), (523, 518, 629)])
me_cylinder.polygons.foreach_set('use_smooth', [True] * 808)
me_cylinder.polygons.foreach_set('material_index', [0, 0, 0, 0, 0, 0, 0, 0, 0, 0, 0, 0, 0, 0, 0, 0, 0, 0, 0, 0, 0, 0, 0, 0, 0, 0, 0, 0, 0, 0, 0, 0, 0, 0, 0, 0, 0, 0, 0, 0, 0, 0, 0, 0, 0, 0, 0, 0, 0, 0, 0, 0, 0, 0, 0, 0, 0, 0, 0, 0, 0, 0, 0, 0, 0, 0, 0, 0, 0, 0, 0, 0, 0, 0, 0, 0, 0, 0, 0, 0, 0, 0, 0, 0, 0, 0, 0, 0, 0, 0, 0, 0, 0, 0, 0, 0, 0, 0, 0, 0, 0, 0, 0, 0, 0, 0, 0, 0, 0, 0, 0, 0, 0, 0, 0, 0, 0, 0, 0, 0, 0, 0, 0, 0, 0, 0, 0, 0, 0, 0, 0, 0, 0, 0, 0, 0, 0, 0, 0, 0, 0, 0, 0, 0, 0, 0, 0, 0, 0, 0, 0, 0, 0, 0, 0, 0, 0, 0, 0, 0, 0, 0, 0, 0, 0, 0, 0, 0, 0, 0, 0, 0, 0, 0, 0, 0, 0, 0, 0, 0, 0, 0, 0, 0, 0, 0, 0, 0, 0, 0, 0, 0, 0, 0, 0, 0, 0, 0, 0, 0, 0, 0, 0, 0, 0, 0, 0, 0, 0, 0, 0, 0, 0, 0, 0, 0, 0, 0, 0, 0, 0, 0, 0, 0, 0, 0, 0, 0, 0, 0, 0, 0, 0, 0, 0, 0, 0, 0, 0, 0, 0, 0, 0, 0, 0, 0, 0, 0, 0, 0, 0, 0, 0, 0, 0, 0, 0, 0, 0, 0, 0, 0, 0, 0, 0, 1, 1, 0, 1, 1, 0, 1, 1, 0, 0, 1, 1, 1, 1, 1, 1, 1, 1, 1, 1, 1, 1, 1, 1, 1, 1, 1, 1, 1, 1, 1, 1, 1, 1, 1, 1, 1, 1, 1, 1, 1, 1, 1, 1, 1, 1, 1, 1, 1, 1, 1, 1, 1, 1, 1, 1, 1, 1, 1, 0, 1, 1, 1, 1, 0, 0, 0, 0, 0, 0, 0, 0, 0, 0, 0, 0, 0, 0, 0, 0, 0, 0, 0, 0, 0, 0, 0, 0, 0, 0, 0, 0, 0, 0, 0, 0, 0, 1, 1, 1, 1, 1, 1, 1, 1, 1, 1, 1, 1, 1, 1, 1, 1, 1, 0, 1, 1, 0, 1, 0, 0, 0, 1, 0, 0, 0, 0, 0, 0, 0, 1, 1, 1, 1, 1, 1, 1, 1, 1, 0, 0, 0, 0, 0, 0, 0, 0, 0, 0, 0, 0, 0, 0, 0, 0, 0, 0, 0, 0, 0, 0, 0, 0, 0, 0, 0, 0, 0, 0, 0, 0, 0, 0, 0, 0, 1, 1, 1, 1, 1, 1, 1, 1, 1, 1, 1, 1, 1, 1, 1, 1, 1, 1, 1, 1, 1, 1, 1, 1, 1, 1, 1, 1, 1, 1, 1, 1, 1, 1, 1, 1, 1, 1, 1, 1, 1, 1, 1, 1, 1, 1, 1, 1, 1, 1, 1, 1, 1, 1, 1, 1, 1, 1, 1, 1, 1, 1, 0, 0, 0, 0, 0, 0, 0, 0, 0, 0, 0, 0, 0, 0, 0, 0, 0, 0, 0, 0, 0, 0, 0, 0, 0, 0, 0, 0, 0, 0, 0, 0, 0, 0, 0, 0, 0, 0, 0, 0, 0, 0, 0, 0, 0, 0, 0, 0, 0, 0, 0, 0, 0, 0, 0, 0, 0, 0, 0, 0, 0, 0, 0, 0, 0, 0, 0, 0, 0, 0, 0, 0, 0, 0, 0, 0, 0, 0, 0, 0, 0, 0, 0, 0, 0, 0, 0, 0, 0, 0, 0, 0, 0, 0, 0, 0, 0, 0, 0, 0, 0, 0, 0, 0, 0, 0, 0, 0, 0, 0, 0, 0, 0, 0, 0, 0, 0, 0, 0, 0, 0, 0, 0, 0, 0, 0, 0, 0, 0, 0, 0, 0, 0, 0, 0, 0, 0, 0, 0, 0, 0, 0, 0, 0, 0, 0, 0, 0, 0, 0, 1, 1, 1, 1, 0, 1, 1, 1, 1, 1, 0, 1, 1, 1, 1, 1, 1, 1, 0, 1, 1, 1, 1, 0, 1, 1, 1, 1, 1, 1, 1, 1, 1, 1, 1, 1, 1, 1, 1, 1, 1, 0, 0, 0, 0, 0, 0, 0, 0, 0, 0, 0, 0, 0, 0, 0, 0, 0, 0, 0, 0, 0, 0, 0, 0, 0, 0, 0, 0, 0, 0, 0, 0, 1, 0, 1, 0, 0, 1, 1, 1, 1, 1, 1, 1, 1, 1, 1, 0, 0, 0, 0, 0, 0, 0, 0, 0, 0, 0, 0, 0, 0, 0, 0, 0, 0, 0, 0, 0, 0, 0, 0, 0, 0, 0, 0, 0, 0, 1, 1, 1, 1, 1, 0, 1, 1, 1, 1, 1, 0, 1, 1, 1, 1, 1, 1, 1, 1, 1, 1, 0, 1, 1, 1, 1, 1, 1, 1, 1, 0, 1, 1, 1, 1, 1, 1])
me_cylinder.materials.append(mat_pink_001)
me_cylinder.materials.append(mat_white)
me_cylinder.use_remesh_preserve_volume = False
me_cylinder.use_remesh_preserve_attributes = False
me_cylinder.use_mirror_vertex_groups = False
me_cylinder.update()

# ---- objects
ob_cylinder = bpy.data.objects.new('Cylinder', me_cylinder)

# ---- transforms, parenting, visibility, modifiers, constraints
ob_cylinder.location = (0.0, 0.0, 0.0)
ob_cylinder.scale = (1.311, 1.311, 1.028)
ob_cylinder.lineart.crease_threshold = 0.0

# ---- collection membership
col_collection_1.objects.link(ob_cylinder)

# ---- scene / render settings (as saved in the file)
scene.frame_start = 1; scene.frame_end = 250; scene.frame_set(1)
scene.render.engine = 'CYCLES'
scene.render.resolution_percentage = 50
scene.render.dither_intensity = 0.0
scene.cycles.use_denoising = False
scene.cycles.samples = 10
scene.cycles.sampling_pattern = 'TABULATED_SOBOL'
scene.cycles.light_sampling_threshold = 0.0
scene.cycles.use_adaptive_sampling = False
scene.cycles.use_light_tree = False
scene.cycles.blur_glossy = 0.0
scene.cycles.pixel_filter_type = 'GAUSSIAN'
scene.cycles.sample_clamp_indirect = 0.0
scene.view_settings.view_transform = 'Standard'
bpy.context.view_layer.update()

# ---- added for rendering (the .blend has no active camera and no usable light): camera, sun
cam_auto = bpy.data.cameras.new('AutoCamera')
cam_auto.lens = 50.0
cam_auto.sensor_width = 36.0
cam_auto.clip_end = 1000.0
ob_auto_camera = bpy.data.objects.new('AutoCamera', cam_auto)
scene.collection.objects.link(ob_auto_camera)
ob_auto_camera.location = (12.3457, -14.7769, 9.82952)
ob_auto_camera.rotation_euler = (1.09748, -7.21219e-08, 0.694738)
scene.camera = ob_auto_camera
light_auto_sun = bpy.data.lights.new('AutoSun', 'SUN')
light_auto_sun.energy = 3.0
light_auto_sun.angle = 0.0523599
ob_auto_sun = bpy.data.objects.new('AutoSun', light_auto_sun)
scene.collection.objects.link(ob_auto_sun)
ob_auto_sun.rotation_euler = (0.872665, 0.174533, 0.523599)
bpy.context.view_layer.update()
